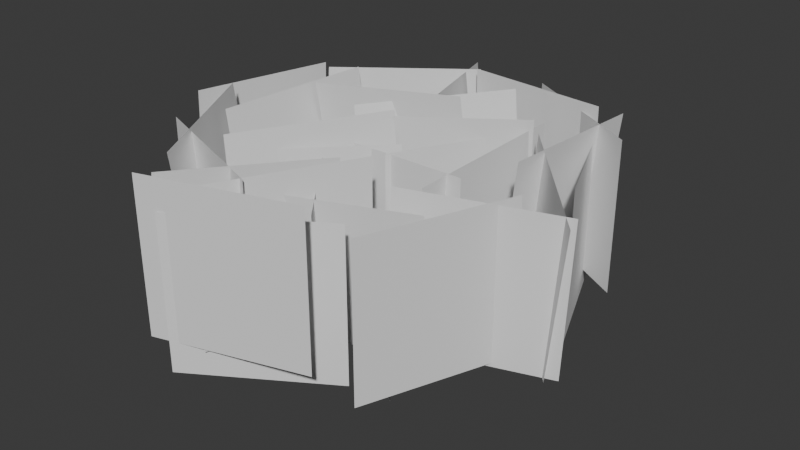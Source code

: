 # Source: Enviro.blend  (saved by Blender 5.3.31; exported with 4.5.12 LTS)
import bpy
from mathutils import Matrix  # noqa: F401  (used for matrix-valued properties, if any)

bpy.ops.wm.read_factory_settings(use_empty=True)
scene = bpy.context.scene
scene.name = 'Scene'

# ---- collections
col_collection = bpy.data.collections.new('Collection'); scene.collection.children.link(col_collection)

# ---- world
world_world = bpy.data.worlds.new('World'); scene.world = world_world
world_world.use_nodes = True; world_world.node_tree.nodes.clear()
_N = world_world.node_tree.nodes; _L = world_world.node_tree.links
n0 = _N.new('ShaderNodeOutputWorld'); n0.name = 'World Output'; n0.location = (200, 100)
n1 = _N.new('ShaderNodeBackground'); n1.name = 'Background'; n1.location = (-200, 100)
n1.inputs[0].default_value = (0.05088, 0.05088, 0.05088, 1.0)
_L.new(n1.outputs[0], n0.inputs[0])
n0.is_active_output = True
world_world.color = (0.05088, 0.05088, 0.05088)
world_world.sun_shadow_jitter_overblur = 0.0

# ---- meshes
me_plane_047 = bpy.data.meshes.new('Plane.047')
me_plane_047.from_pydata([(-1.278, -1.247, 0.3434), (-0.2062, 0.4402, 0.4008), (-1.364, -1.261, 2.341), (-0.2924, 0.427, 2.399), (-1.0, 2.98e-08, 0.05729), (1.0, 2.98e-08, 0.05729), (-1.0, 0.0, 2.057), (1.0, -5.96e-08, 2.057), (0.2693, -1.572, -0.02164), (-0.9845, -0.01387, -0.02164), (0.2693, -1.572, 1.978), (-0.9845, -0.01387, 1.978), (-0.7292, 0.3763, 0.34), (0.9041, 1.531, 0.34), (-0.5975, 0.1898, 2.327), (1.036, 1.344, 2.327), (-0.02235, -0.05821, 0.07703), (0.9189, 1.706, 0.07703), (-0.02235, -0.05821, 2.077), (0.9189, 1.706, 2.077), (0.8319, -0.9922, -0.4228), (-0.8939, 0.0179, -0.3837), (0.8319, -1.069, 1.576), (-0.8939, -0.05943, 1.615), (0.673, -0.1374, 0.01356), (0.932, 1.833, 0.2347), (0.762, -0.3717, 1.998), (1.021, 1.599, 2.219), (-1.763, -0.6099, 0.319), (-1.401, 1.355, 0.4051), (-2.004, -0.6524, 2.304), (-1.642, 1.313, 2.39), (-0.8946, -1.422, 0.07402), (0.8902, -0.525, -0.02195), (-0.6565, -1.685, 2.042), (1.128, -0.788, 1.946), (-0.6915, 0.3384, 0.3081), (0.607, 1.857, 0.3879), (-0.9561, 0.4607, 2.287), (0.3424, 1.98, 2.367), (-2.083, 1.09, 0.331), (-0.6741, 2.506, 0.2343), (-2.049, 1.192, 2.328), (-0.6394, 2.608, 2.231), (-0.01576, 1.044, 0.3748), (-0.7264, 2.902, 0.1649), (-0.2804, 1.167, 2.353), (-0.991, 3.024, 2.144), (1.459, 2.133, 0.3508), (-0.52, 2.416, 0.3036), (1.413, 2.143, 2.35), (-0.5663, 2.425, 2.303), (1.083, -1.865, 0.1024), (1.799, 0.002221, 0.1024), (1.083, -1.865, 2.102), (1.799, 0.002221, 2.102), (1.206, 0.4673, 0.23), (1.355, 2.462, 0.23), (1.433, 0.4503, 2.217), (1.583, 2.445, 2.217), (1.991, 0.736, -0.03304), (1.229, 2.585, -0.03304), (1.991, 0.736, 1.967), (1.229, 2.585, 1.967), (2.284, -0.123, 0.0197), (0.9292, 1.331, 0.2409), (2.522, -0.2036, 2.004), (1.167, 1.25, 2.225), (1.995, 1.696, 0.2234), (0.2645, 2.698, 0.2234), (1.995, 1.696, 2.223), (0.2645, 2.698, 2.223), (0.5378, -0.7253, 0.09549), (2.399, 0.002203, 0.0253), (0.6032, -0.6999, 2.094), (2.465, 0.02768, 2.024), (-1.061, -2.521, -0.04472), (0.6327, -1.458, -0.04472), (-1.061, -2.521, 1.955), (0.6327, -1.458, 1.955), (-1.441, -1.171, 0.09543), (-0.03379, 0.2505, 0.09543), (-1.441, -1.171, 2.095), (-0.03379, 0.2505, 2.095), (-0.3631, -1.909, 0.3175), (-2.237, -1.209, 0.3175), (-0.3631, -1.909, 2.317), (-2.237, -1.209, 2.317), (-1.44, -2.375, 0.4131), (-0.3636, -0.6919, 0.3172), (-1.101, -2.479, 2.381), (-0.02462, -0.7965, 2.285), (-0.6841, -2.352, 0.2944), (0.2296, -0.5725, 0.2944), (-0.6841, -2.352, 2.294), (0.2296, -0.5725, 2.294), (-1.298, -1.802, 0.3509), (-2.195, -0.01682, 0.4371), (-1.464, -1.982, 2.336), (-2.361, -0.1963, 2.422), (-2.579, -0.6396, 0.363), (-2.31, 1.34, 0.2662), (-2.613, -0.5374, 2.36), (-2.344, 1.442, 2.263), (0.6028, -1.993, 0.3494), (-1.313, -2.566, 0.3494), (0.6028, -1.993, 2.349), (-1.313, -2.566, 2.349), (-1.577, 0.7949, 0.3739), (0.3784, 1.179, 0.5467), (-1.712, 0.591, 2.359), (0.243, 0.9754, 2.532)], [], [(0, 1, 3, 2), (4, 5, 7, 6), (8, 9, 11, 10), (12, 13, 15, 14), (16, 17, 19, 18), (20, 21, 23, 22), (24, 25, 27, 26), (28, 29, 31, 30), (32, 33, 35, 34), (36, 37, 39, 38), (40, 41, 43, 42), (44, 45, 47, 46), (48, 49, 51, 50), (52, 53, 55, 54), (56, 57, 59, 58), (60, 61, 63, 62), (64, 65, 67, 66), (68, 69, 71, 70), (72, 73, 75, 74), (76, 77, 79, 78), (80, 81, 83, 82), (84, 85, 87, 86), (88, 89, 91, 90), (92, 93, 95, 94), (96, 97, 99, 98), (100, 101, 103, 102), (104, 105, 107, 106), (108, 109, 111, 110)])
_uv = me_plane_047.uv_layers.new(name='UVMap')
_uv.uv.foreach_set('vector', [0.0, 0.0, 1.0, 0.0, 1.0, 1.0, 0.0, 1.0, 0.0, 0.0, 1.0, 0.0, 1.0, 1.0, 0.0, 1.0, 0.0, 0.0, 1.0, 0.0, 1.0, 1.0, 0.0, 1.0, 0.0, 0.0, 1.0, 0.0, 1.0, 1.0, 0.0, 1.0, 0.0, 0.0, 1.0, 0.0, 1.0, 1.0, 0.0, 1.0, 0.0, 0.0, 1.0, 0.0, 1.0, 1.0, 0.0, 1.0, 0.0, 0.0, 1.0, 0.0, 1.0, 1.0, 0.0, 1.0, 0.0, 0.0, 1.0, 0.0, 1.0, 1.0, 0.0, 1.0, 0.0, 0.0, 1.0, 0.0, 1.0, 1.0, 0.0, 1.0, 0.0, 0.0, 1.0, 0.0, 1.0, 1.0, 0.0, 1.0, 0.0, 0.0, 1.0, 0.0, 1.0, 1.0, 0.0, 1.0, 0.0, 0.0, 1.0, 0.0, 1.0, 1.0, 0.0, 1.0, 0.0, 0.0, 1.0, 0.0, 1.0, 1.0, 0.0, 1.0, 0.0, 0.0, 1.0, 0.0, 1.0, 1.0, 0.0, 1.0, 0.0, 0.0, 1.0, 0.0, 1.0, 1.0, 0.0, 1.0, 0.0, 0.0, 1.0, 0.0, 1.0, 1.0, 0.0, 1.0, 0.0, 0.0, 1.0, 0.0, 1.0, 1.0, 0.0, 1.0, 0.0, 0.0, 1.0, 0.0, 1.0, 1.0, 0.0, 1.0, 0.0, 0.0, 1.0, 0.0, 1.0, 1.0, 0.0, 1.0, 0.0, 0.0, 1.0, 0.0, 1.0, 1.0, 0.0, 1.0, 0.0, 0.0, 1.0, 0.0, 1.0, 1.0, 0.0, 1.0, 0.0, 0.0, 1.0, 0.0, 1.0, 1.0, 0.0, 1.0, 0.0, 0.0, 1.0, 0.0, 1.0, 1.0, 0.0, 1.0, 0.0, 0.0, 1.0, 0.0, 1.0, 1.0, 0.0, 1.0, 0.0, 0.0, 1.0, 0.0, 1.0, 1.0, 0.0, 1.0, 0.0, 0.0, 1.0, 0.0, 1.0, 1.0, 0.0, 1.0, 0.0, 0.0, 1.0, 0.0, 1.0, 1.0, 0.0, 1.0, 0.0, 0.0, 1.0, 0.0, 1.0, 1.0, 0.0, 1.0])
me_plane_047.update()

# ---- objects
ob_plane_027 = bpy.data.objects.new('Plane.027', me_plane_047)

# ---- transforms, parenting, visibility, modifiers, constraints
ob_plane_027.location = (5.96e-08, 5.96e-08, 0.0)

# ---- collection membership
col_collection.objects.link(ob_plane_027)

# ---- scene / render settings (as saved in the file)
scene.frame_start = 1; scene.frame_end = 250; scene.frame_set(1)
scene.render.engine = 'BLENDER_EEVEE_NEXT'
scene.render.bake_bias = 0.0
scene.render.bake_samples = 0
scene.render.compositor_device = 'GPU'
scene.eevee.use_volume_custom_range = False
scene.eevee.fast_gi_thickness_near = 0.1
scene.eevee.fast_gi_thickness_far = 0.0
scene.eevee.ray_tracing_options.screen_trace_thickness = 0.1
bpy.context.view_layer.update()

# ---- added for rendering (the .blend has no active camera and no usable light): camera, sun
cam_auto = bpy.data.cameras.new('AutoCamera')
cam_auto.lens = 50.0
cam_auto.sensor_width = 36.0
cam_auto.clip_end = 1000.0
ob_auto_camera = bpy.data.objects.new('AutoCamera', cam_auto)
scene.collection.objects.link(ob_auto_camera)
ob_auto_camera.location = (7.49078, -8.81426, 7.08343)
ob_auto_camera.rotation_euler = (1.09748, -7.21219e-08, 0.694738)
scene.camera = ob_auto_camera
light_auto_sun = bpy.data.lights.new('AutoSun', 'SUN')
light_auto_sun.energy = 3.0
light_auto_sun.angle = 0.0523599
ob_auto_sun = bpy.data.objects.new('AutoSun', light_auto_sun)
scene.collection.objects.link(ob_auto_sun)
ob_auto_sun.rotation_euler = (0.872665, 0.174533, 0.523599)
bpy.context.view_layer.update()

